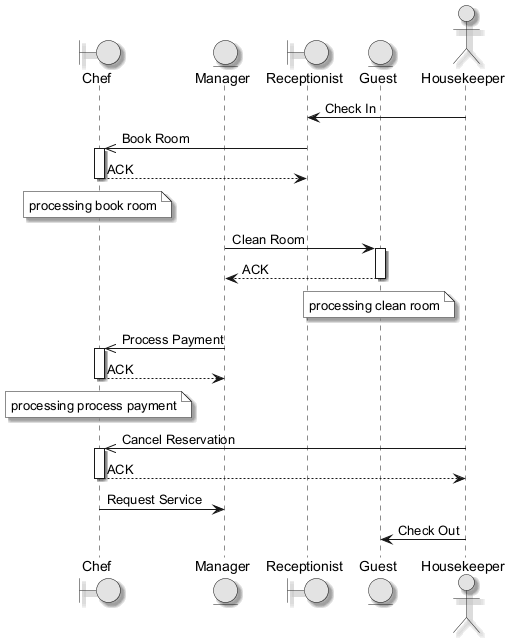

The diagram above was rendered by PlantUML. Its source (embedded in the PNG):
@startuml
skinparam monochrome true
skinparam shadowing true
boundary "Chef" as C
entity "Manager" as M
boundary "Receptionist" as R
entity "Guest" as G
actor "Housekeeper" as H
H -> R : Check In
R ->> C : Book Room
activate C
C --> R : ACK
deactivate C
note over C : processing book room
M -> G : Clean Room
activate G
G --> M : ACK
deactivate G
note over G : processing clean room
M ->> C : Process Payment
activate C
C --> M : ACK
deactivate C
note over C : processing process payment
H ->> C : Cancel Reservation
activate C
C --> H : ACK
deactivate C
C -> M : Request Service
H -> G : Check Out
@enduml